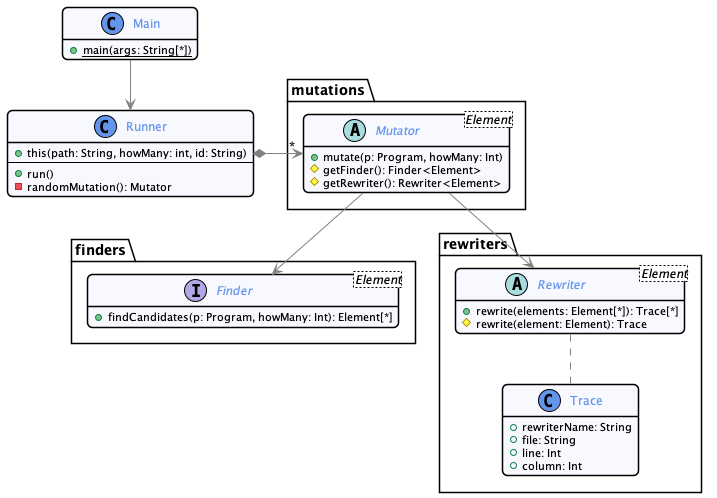

The diagram above was rendered by PlantUML. Its source (embedded in the PNG):
@startuml
!include ./_commons.style

class Main {
 + {static} main(args: String[*])
}

class Runner {
+ this(path: String, howMany: int, id: String)
--
+ run()
- randomMutation(): Mutator
}

Main --> Runner

package mutations {
    abstract Mutator<Element> {
      + mutate(p: Program, howMany: Int)
      # getFinder(): Finder<Element>
      # getRewriter(): Rewriter<Element>
    }
}

Runner *-> "*" Mutator

package finders {
    interface Finder<Element> {
        + findCandidates(p: Program, howMany: Int): Element[*]
    }
}

package rewriters {
    abstract Rewriter<Element> {
        + rewrite(elements: Element[*]): Trace[*]
        # rewrite(element: Element): Trace
    }

    class Trace {
        + rewriterName: String
        + file: String
        + line: Int
        + column: Int
    }

    Rewriter .. Trace

}

Mutator --> Finder
Mutator --> Rewriter

@enduml